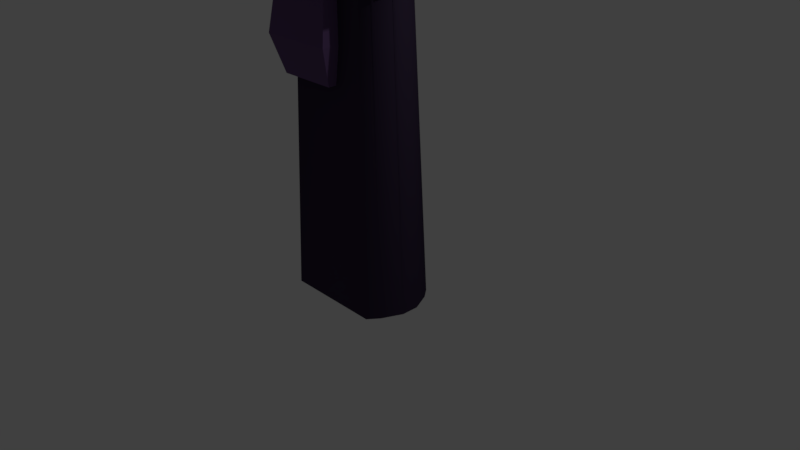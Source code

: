 # Source: boat_sailbuilding.blend  (saved by Blender 2.79.0; exported with 4.5.12 LTS)
import bpy
from mathutils import Matrix  # noqa: F401  (used for matrix-valued properties, if any)

bpy.ops.wm.read_factory_settings(use_empty=True)
scene = bpy.context.scene
scene.name = 'Scene'

# ---- collections
col_collection_1 = bpy.data.collections.new('Collection 1'); scene.collection.children.link(col_collection_1)
col_collection_2 = bpy.data.collections.new('Collection 2'); scene.collection.children.link(col_collection_2)
col_collection_2.hide_render = True
col_collection_2.hide_viewport = True

# ---- materials (node trees are filled in below, after node groups)
mat_x = bpy.data.materials.new('材质')
mat_x.alpha_threshold = 0.0
mat_x.use_transparent_shadow = False
mat_x.diffuse_color = (0.1445, 0.081, 0.2067, 1.0)
mat_x.roughness = 0.5
mat_material = bpy.data.materials.new('Material')
mat_material.alpha_threshold = 0.0
mat_material.use_transparent_shadow = False
mat_material.diffuse_color = (0.04935, 0.03346, 0.07036, 1.0)
mat_material.roughness = 0.5
mat_material.line_color = (0.0, 0.0, 0.0, 1.0)
mat_001 = bpy.data.materials.new('材质.001')
mat_001.alpha_threshold = 0.0
mat_001.use_transparent_shadow = False
mat_001.diffuse_color = (0.7427, 0.5053, 0.1716, 1.0)
mat_001.roughness = 0.5

# ---- node groups
ng_auto_smooth = bpy.data.node_groups.new('Auto Smooth', 'GeometryNodeTree')
_s = ng_auto_smooth.interface.new_socket(name='Geometry', in_out='OUTPUT', socket_type='NodeSocketGeometry')
_s = ng_auto_smooth.interface.new_socket(name='Geometry', in_out='INPUT', socket_type='NodeSocketGeometry')
_s = ng_auto_smooth.interface.new_socket(name='Angle', in_out='INPUT', socket_type='NodeSocketFloat')
_s.subtype = 'ANGLE'
_s.min_value = 0.0
_s.max_value = 3.142
ng_auto_smooth.is_modifier = True
_N = ng_auto_smooth.nodes; _L = ng_auto_smooth.links
n0 = _N.new('NodeGroupOutput'); n0.name = 'Group Output'; n0.location = (480, -100)
n1 = _N.new('NodeGroupInput'); n1.name = 'Group Input'; n1.location = (-420, -300)
n2 = _N.new('NodeGroupInput'); n2.name = 'Group Input.001'; n2.location = (-60, -100)
n3 = _N.new('GeometryNodeSetShadeSmooth'); n3.name = 'Set Shade Smooth'; n3.location = (120, -100)
n3.domain = 'EDGE'
n4 = _N.new('GeometryNodeSetShadeSmooth'); n4.name = 'Set Shade Smooth.001'; n4.location = (300, -100)
n5 = _N.new('GeometryNodeInputMeshEdgeAngle'); n5.name = 'Edge Angle'; n5.location = (-420, -220)
n6 = _N.new('GeometryNodeInputEdgeSmooth'); n6.name = 'Is Edge Smooth'; n6.location = (-60, -160)
n7 = _N.new('GeometryNodeInputShadeSmooth'); n7.name = 'Is Face Smooth'; n7.location = (-240, -340)
n8 = _N.new('FunctionNodeBooleanMath'); n8.name = 'Boolean Math'; n8.location = (-60, -220)
n9 = _N.new('FunctionNodeCompare'); n9.name = 'Compare'; n9.location = (-240, -180)
n9.operation = 'LESS_EQUAL'
_L.new(n5.outputs[0], n9.inputs[0])
_L.new(n4.outputs[0], n0.inputs[0])
_L.new(n1.outputs[1], n9.inputs[1])
_L.new(n9.outputs[0], n8.inputs[0])
_L.new(n7.outputs[0], n8.inputs[1])
_L.new(n2.outputs[0], n3.inputs[0])
_L.new(n6.outputs[0], n3.inputs[1])
_L.new(n3.outputs[0], n4.inputs[0])
_L.new(n8.outputs[0], n3.inputs[2])
n0.is_active_output = True

# ---- material node trees

# ---- world
world_world = bpy.data.worlds.new('World'); scene.world = world_world
world_world.color = (0.05088, 0.05088, 0.05088)
world_world.use_sun_shadow = False
world_world.sun_shadow_jitter_overblur = 0.0
world_world.cycles.sampling_method = 'MANUAL'

# ---- cameras
cam_camera = bpy.data.cameras.new('Camera')
cam_camera.clip_end = 100.0
cam_camera.lens = 35.0
cam_camera.sensor_width = 32.0
cam_camera.sensor_height = 18.0
cam_camera.ortho_scale = 7.314
cam_camera.dof.focus_distance = 0.0
cam_camera.dof.aperture_fstop = 128.0

# ---- lights
light_lamp = bpy.data.lights.new('Lamp', 'POINT')
light_lamp.transmission_factor = 0.0
light_lamp.cutoff_distance = 30.0
light_lamp.energy = 100.0
light_lamp.shadow_buffer_clip_start = 1.001
light_lamp.shadow_soft_size = 0.1
light_lamp.shadow_maximum_resolution = 0.006
light_lamp.use_absolute_resolution = True

# ---- meshes
me_009 = bpy.data.meshes.new('立方体.009')
me_009.from_pydata([(-0.8113, -0.5445, -0.811), (-0.7984, -0.5445, 0.6679), (-0.8113, 0.5445, -0.811), (-0.7984, 0.5445, 0.6679), (-0.01799, -0.5445, -0.811), (-0.01799, -0.5445, 0.6679), (-0.01799, 0.5445, -0.811), (-0.01799, 0.5445, 0.6679), (-0.9796, -0.6441, -0.3425), (-0.9796, 0.6441, -0.3425), (0.02477, 0.6441, -0.3425), (0.02477, -0.6441, -0.3425)], [], [(8, 1, 3, 9), (9, 3, 7, 10), (10, 7, 5, 11), (11, 5, 1, 8), (2, 6, 4, 0), (7, 3, 1, 5), (4, 11, 8, 0), (6, 10, 11, 4), (2, 9, 10, 6), (0, 8, 9, 2)])
me_009.materials.append(mat_x)
me_009.use_remesh_preserve_volume = False
me_009.use_remesh_preserve_attributes = False
me_009.use_mirror_vertex_groups = False
me_009.update()
me_008 = bpy.data.meshes.new('立方体.008')
me_008.from_pydata([(0.2521, -0.4364, -1.0), (0.2521, -0.3779, 1.0), (0.2521, 0.4364, -1.0), (0.2521, 0.3779, 1.0), (0.7484, -0.322, -0.8857), (0.6817, -0.2554, 0.8739), (0.7484, 0.322, -0.8857), (0.6817, 0.2554, 0.8739), (0.2521, -0.4753, 0.0), (0.2521, 0.4753, 0.0), (0.9541, 0.3282, 0.1261), (0.9541, -0.3282, 0.1261), (0.6358, 0.3779, 1.0), (0.6358, -0.3779, 1.0), (0.9676, 0.352, -0.1143), (0.9676, -0.352, -0.1143), (0.5699, 0.2554, 0.8332), (0.5699, -0.2554, 0.8332), (0.8422, 0.3282, 0.08537), (0.8422, -0.3282, 0.08537), (1.0, 0.4753, 0.0), (0.716, 0.4364, -1.0), (0.716, -0.4364, -1.0), (1.0, -0.4753, 0.0), (0.8021, 0.352, -0.06726), (0.583, 0.322, -0.8387), (0.583, -0.322, -0.8387), (0.8021, -0.352, -0.06726)], [], [(8, 1, 3, 9), (9, 3, 12, 20), (5, 11, 19, 17), (23, 13, 1, 8), (2, 21, 22, 0), (12, 3, 1, 13), (22, 23, 8, 0), (14, 15, 27, 24), (2, 9, 20, 21), (0, 8, 9, 2), (5, 7, 12, 13), (7, 10, 20, 12), (11, 5, 13, 23), (10, 11, 23, 20), (18, 16, 17, 19), (7, 5, 17, 16), (11, 10, 18, 19), (10, 7, 16, 18), (14, 6, 21, 20), (6, 4, 22, 21), (4, 15, 23, 22), (15, 14, 20, 23), (25, 24, 27, 26), (4, 6, 25, 26), (15, 4, 26, 27), (6, 14, 24, 25)])
me_008.polygons.foreach_set('material_index', [0, 0, 1, 0, 0, 0, 0, 1, 0, 0, 0, 0, 0, 0, 0, 1, 1, 1, 0, 0, 0, 0, 0, 1, 1, 1])
me_008.materials.append(mat_x)
me_008.materials.append(mat_material)
me_008.use_remesh_preserve_volume = False
me_008.use_remesh_preserve_attributes = False
me_008.use_mirror_vertex_groups = False
me_008.update()
me_cube_001 = bpy.data.meshes.new('Cube.001')
me_cube_001.from_pydata([(0.5227, 0.5227, -0.5227), (0.5227, -0.5227, -0.5227), (-0.7867, -0.5227, -0.5227), (-0.7867, 0.5227, -0.5227), (-0.1399, 0.04963, 14.79), (-0.1399, -0.04963, 14.79), (-0.551, -0.04963, 14.79), (-0.551, 0.04963, 14.79), (0.639, 0.3793, -0.5176), (0.639, -0.3793, -0.5176), (-0.02356, 0.03602, 14.79), (-0.02356, -0.03602, 14.79), (0.7628, 0.1161, -0.5123), (0.7628, -0.1161, -0.5123), (0.1003, 0.01102, 14.8), (0.1003, -0.01102, 14.8)], [], [(0, 1, 2, 3), (4, 7, 6, 5), (5, 1, 9, 11), (1, 5, 6, 2), (2, 6, 7, 3), (4, 0, 3, 7), (10, 11, 15, 14), (0, 4, 10, 8), (1, 0, 8, 9), (4, 5, 11, 10), (12, 14, 15, 13), (8, 10, 14, 12), (11, 9, 13, 15), (9, 8, 12, 13)])
me_cube_001.materials.append(mat_material)
me_cube_001.use_remesh_preserve_volume = False
me_cube_001.use_remesh_preserve_attributes = False
me_cube_001.use_mirror_vertex_groups = False
me_cube_001.update()
me_007 = bpy.data.meshes.new('立方体.007')
me_007.from_pydata([(-0.4526, -4.966, -0.5329), (-0.4526, -4.966, -0.09169), (-0.4526, 4.966, -0.5329), (-0.4526, 4.966, -0.09169), (0.7303, -4.966, -0.5329), (0.6405, -4.966, -0.2344), (0.7303, 4.966, -0.5329), (0.6405, 4.966, -0.2344), (-0.4526, -5.053, -0.5329), (-0.4526, -5.248, -0.09169), (-0.4526, 5.248, -0.09169), (-0.4526, 5.053, -0.5329), (0.7303, 5.053, -0.5329), (0.7303, -5.053, -0.5329), (-0.4656, 5.73, 0.5333), (0.1815, 5.73, 0.4757), (0.4719, 5.608, 0.1772), (0.1815, -5.73, 0.4757), (0.4719, -5.608, 0.1772), (-0.4656, -5.73, 0.5333), (-0.4656, -5.857, 0.1772), (-0.4656, -5.927, 0.5333), (-0.4656, 5.927, 0.5333), (-0.4656, 5.857, 0.1772), (0.2713, 5.857, 0.1772), (0.1815, 5.927, 0.4757), (0.1815, -5.927, 0.4757), (0.2713, -5.857, 0.1772)], [], [(0, 1, 3, 2), (6, 2, 11, 12), (6, 7, 5, 4), (9, 8, 20, 21), (2, 6, 4, 0), (7, 3, 1, 5), (3, 7, 15, 14), (13, 4, 18, 27), (8, 13, 27, 20), (5, 1, 19, 17), (12, 11, 23, 24), (2, 3, 10, 11), (1, 0, 8, 9), (0, 4, 13, 8), (15, 16, 24, 25), (23, 22, 25, 24), (27, 26, 21, 20), (17, 19, 21, 26), (18, 17, 26, 27), (14, 15, 25, 22), (10, 3, 14, 22), (4, 5, 17, 18), (1, 9, 21, 19), (7, 6, 16, 15), (11, 10, 22, 23), (6, 12, 24, 16)])
me_007.materials.append(mat_material)
me_007.use_remesh_preserve_volume = False
me_007.use_remesh_preserve_attributes = False
me_007.use_mirror_vertex_groups = False
me_007.update()
me_006 = bpy.data.meshes.new('立方体.006')
me_006.from_pydata([(-0.5106, -3.58, -0.1802), (-0.5106, -3.397, 0.2452), (-0.5106, 3.58, -0.1802), (-0.5106, 3.397, 0.2452), (0.5666, -3.58, -0.1802), (0.4546, -3.397, 0.1153), (0.5666, 3.58, -0.1802), (0.4546, 3.397, 0.1153)], [], [(0, 1, 3, 2), (2, 3, 7, 6), (6, 7, 5, 4), (4, 5, 1, 0), (2, 6, 4, 0), (7, 3, 1, 5)])
me_006.materials.append(mat_material)
me_006.use_remesh_preserve_volume = False
me_006.use_remesh_preserve_attributes = False
me_006.use_mirror_vertex_groups = False
me_006.update()
me_005 = bpy.data.meshes.new('立方体.005')
me_005.from_pydata([(-0.2817, -2.729, -0.1131), (-0.2817, -2.729, 0.1433), (-0.2817, 2.729, -0.1131), (-0.2817, 2.729, 0.1433), (0.1669, -2.729, -0.1131), (0.1669, -2.729, 0.0406), (0.1669, 2.729, -0.1131), (0.1669, 2.729, 0.0406), (-0.2817, 0.0, -0.1131), (-0.2817, 0.0, 0.2536), (0.5112, 0.0, -0.1131), (0.5112, 0.0, 0.05736)], [], [(8, 9, 3, 2), (2, 3, 7, 6), (10, 11, 5, 4), (4, 5, 1, 0), (8, 10, 4, 0), (11, 9, 1, 5), (7, 3, 9, 11), (2, 6, 10, 8), (6, 7, 11, 10), (0, 1, 9, 8)])
me_005.materials.append(mat_material)
me_005.use_remesh_preserve_volume = False
me_005.use_remesh_preserve_attributes = False
me_005.use_mirror_vertex_groups = False
me_005.update()
me_004 = bpy.data.meshes.new('立方体.004')
me_004.from_pydata([(-0.5701, -1.956, 5.299), (-0.4713, -1.956, 5.299), (-0.5701, 1.956, 5.299), (-0.4713, 1.956, 5.299), (-0.5701, -1.956, 4.675), (-0.4713, -1.956, 4.675), (-0.5701, 1.956, 4.675), (-0.4713, 1.956, 4.675), (-0.5701, 0.0, 5.51), (-0.2408, 0.0, 5.51), (-0.5701, 0.0, 4.472), (-0.2408, 0.0, 4.472)], [], [(8, 9, 3, 2), (2, 3, 7, 6), (10, 11, 5, 4), (4, 5, 1, 0), (8, 10, 4, 0), (11, 9, 1, 5), (7, 3, 9, 11), (2, 6, 10, 8), (6, 7, 11, 10), (0, 1, 9, 8)])
me_004.materials.append(mat_001)
me_004.use_remesh_preserve_volume = False
me_004.use_remesh_preserve_attributes = False
me_004.use_mirror_vertex_groups = False
me_004.update()
me_010 = bpy.data.meshes.new('立方体.010')
me_010.from_pydata([(0.2272, -1.388, -1.301), (0.2272, -1.388, 1.0), (0.2272, -0.1056, -1.301), (0.2272, -0.1056, 1.0), (1.0, -1.388, -1.301), (1.0, -1.388, 1.0), (1.0, -0.1056, -1.301), (1.0, -0.1056, 1.0)], [], [(0, 1, 3, 2), (2, 3, 7, 6), (6, 7, 5, 4), (4, 5, 1, 0), (2, 6, 4, 0), (7, 3, 1, 5)])
me_010.use_remesh_preserve_volume = False
me_010.use_remesh_preserve_attributes = False
me_010.use_mirror_vertex_groups = False
me_010.update()
me_003 = bpy.data.meshes.new('立方体.003')
me_003.from_pydata([(-0.5701, -1.956, 5.51), (-0.2408, -1.956, 5.51), (-0.5701, 1.956, 5.51), (-0.2408, 1.956, 5.51), (-0.5701, -1.956, 4.472), (-0.2408, -1.956, 4.472), (-0.5701, 1.956, 4.472), (-0.2408, 1.956, 4.472)], [], [(0, 1, 3, 2), (2, 3, 7, 6), (6, 7, 5, 4), (4, 5, 1, 0), (2, 6, 4, 0), (7, 3, 1, 5)])
me_003.use_remesh_preserve_volume = False
me_003.use_remesh_preserve_attributes = False
me_003.use_mirror_vertex_groups = False
me_003.update()
me_002 = bpy.data.meshes.new('立方体.002')
me_002.from_pydata([(-0.6512, -2.729, 4.538), (-0.6512, -2.729, 4.904), (-0.6512, 2.729, 4.538), (-0.6512, 2.729, 4.904), (0.1416, -2.729, 4.538), (0.1416, -2.729, 4.802), (0.1416, 2.729, 4.538), (0.1416, 2.729, 4.802)], [], [(0, 1, 3, 2), (2, 3, 7, 6), (6, 7, 5, 4), (4, 5, 1, 0), (2, 6, 4, 0), (7, 3, 1, 5)])
me_002.use_remesh_preserve_volume = False
me_002.use_remesh_preserve_attributes = False
me_002.use_mirror_vertex_groups = False
me_002.update()
me_001 = bpy.data.meshes.new('立方体.001')
me_001.from_pydata([(-0.7292, -3.58, 4.495), (-0.7292, -3.58, 4.921), (-0.7292, 3.58, 4.495), (-0.7292, 3.58, 4.921), (0.2611, -3.58, 4.495), (0.2611, -3.58, 4.832), (0.2611, 3.58, 4.495), (0.2611, 3.58, 4.832)], [], [(0, 1, 3, 2), (2, 3, 7, 6), (6, 7, 5, 4), (4, 5, 1, 0), (2, 6, 4, 0), (7, 3, 1, 5)])
me_001.use_remesh_preserve_volume = False
me_001.use_remesh_preserve_attributes = False
me_001.use_mirror_vertex_groups = False
me_001.update()
me_x = bpy.data.meshes.new('立方体')
me_x.from_pydata([(-0.7292, -4.966, 4.495), (-0.7292, -4.966, 4.936), (-0.7292, 4.966, 4.495), (-0.7292, 4.966, 4.936), (0.3003, -4.966, 4.495), (0.3003, -4.966, 4.844), (0.3003, 4.966, 4.495), (0.3003, 4.966, 4.844)], [], [(0, 1, 3, 2), (2, 3, 7, 6), (6, 7, 5, 4), (4, 5, 1, 0), (2, 6, 4, 0), (7, 3, 1, 5)])
me_x.use_remesh_preserve_volume = False
me_x.use_remesh_preserve_attributes = False
me_x.use_mirror_vertex_groups = False
me_x.update()
me_cube = bpy.data.meshes.new('Cube')
me_cube.from_pydata([(0.5227, 0.5227, -0.5227), (0.5227, -0.5227, -0.5227), (-0.7867, -0.5227, -0.5227), (-0.7867, 0.5227, -0.5227), (-0.1399, 0.04963, 14.79), (-0.1399, -0.04963, 14.79), (-0.551, -0.04963, 14.79), (-0.551, 0.04963, 14.79)], [], [(0, 1, 2, 3), (4, 7, 6, 5), (0, 4, 5, 1), (1, 5, 6, 2), (2, 6, 7, 3), (4, 0, 3, 7)])
me_cube.materials.append(mat_material)
me_cube.use_remesh_preserve_volume = False
me_cube.use_remesh_preserve_attributes = False
me_cube.use_mirror_vertex_groups = False
me_cube.update()

# ---- objects
ob_009 = bpy.data.objects.new('立方体.009', me_009)
ob_008 = bpy.data.objects.new('立方体.008', me_008)
ob_cube_001 = bpy.data.objects.new('Cube.001', me_cube_001)
ob_007 = bpy.data.objects.new('立方体.007', me_007)
ob_006 = bpy.data.objects.new('立方体.006', me_006)
ob_005 = bpy.data.objects.new('立方体.005', me_005)
ob_004 = bpy.data.objects.new('立方体.004', me_004)
ob_lamp = bpy.data.objects.new('Lamp', light_lamp)
ob_camera = bpy.data.objects.new('Camera', cam_camera)
ob_010 = bpy.data.objects.new('立方体.010', me_010)
ob_003 = bpy.data.objects.new('立方体.003', me_003)
ob_002 = bpy.data.objects.new('立方体.002', me_002)
ob_001 = bpy.data.objects.new('立方体.001', me_001)
ob_x = bpy.data.objects.new('立方体', me_x)
ob_cube = bpy.data.objects.new('Cube', me_cube)

# ---- transforms, parenting, visibility, modifiers, constraints
ob_009.location = (0.0, 0.0, 3.138)
ob_009.lineart.crease_threshold = 0.0
ob_008.location = (0.0, 0.0, 4.495)
ob_008.lineart.crease_threshold = 0.0
ob_cube_001.location = (0.0, 0.0, 0.0)
ob_cube_001.lock_rotations_4d = False
ob_cube_001.empty_display_type = 'ARROWS'
ob_cube_001.lineart.crease_threshold = 0.0
_m = ob_cube_001.modifiers.new('Set Split Normals', 'NORMAL_EDIT')
ob_007.location = (-0.2766, 0.0, 5.028)
ob_007.lineart.crease_threshold = 0.0
_m = ob_007.modifiers.new('Auto Smooth', 'NODES')
_m.node_group = ng_auto_smooth
_gi = [s.identifier for s in ng_auto_smooth.interface.items_tree if s.item_type == 'SOCKET' and s.in_out == 'INPUT']
_m[_gi[1]] = 0.5236  # Angle
ob_006.location = (-0.2186, 0.0, 6.777)
ob_006.lineart.crease_threshold = 0.0
_m = ob_006.modifiers.new('Set Split Normals', 'NORMAL_EDIT')
ob_005.location = (-0.3696, 0.0, 9.451)
ob_005.lineart.crease_threshold = 0.0
_m = ob_005.modifiers.new('Set Split Normals', 'NORMAL_EDIT')
ob_004.location = (0.0, 0.0, 6.158)
ob_004.lineart.crease_threshold = 0.0
ob_lamp.location = (4.076, 1.005, 5.904)
ob_lamp.rotation_euler = (0.6503, 0.05522, 1.866)
ob_lamp.lock_rotations_4d = False
ob_lamp.empty_display_type = 'ARROWS'
ob_lamp.color = (0.0, 0.0, 0.0, 0.0)
ob_lamp.lineart.crease_threshold = 0.0
ob_camera.location = (7.481, -6.508, 5.344)
ob_camera.rotation_euler = (1.109, 0.0, 0.8149)
ob_camera.lock_rotations_4d = False
ob_camera.empty_display_type = 'ARROWS'
ob_camera.color = (0.0, 0.0, 0.0, 0.0)
ob_camera.display_type = 'WIRE'
ob_camera.lineart.crease_threshold = 0.0
ob_010.location = (0.08117, 0.4641, 4.675)
ob_010.scale = (0.6218, 0.6218, 0.6218)
ob_010.lineart.crease_threshold = 0.0
ob_003.location = (0.0, 0.0, 6.158)
ob_003.lineart.crease_threshold = 0.0
ob_002.location = (0.0, 0.0, 4.8)
ob_002.lineart.crease_threshold = 0.0
ob_001.location = (0.0, 0.0, 2.102)
ob_001.lineart.crease_threshold = 0.0
ob_x.location = (0.0, 0.0, 0.0)
ob_x.lineart.crease_threshold = 0.0
ob_cube.location = (0.0, 0.0, 0.0)
ob_cube.lock_rotations_4d = False
ob_cube.empty_display_type = 'ARROWS'
ob_cube.lineart.crease_threshold = 0.0

# ---- collection membership
col_collection_1.objects.link(ob_009)
col_collection_1.objects.link(ob_008)
col_collection_1.objects.link(ob_cube_001)
col_collection_1.objects.link(ob_007)
col_collection_1.objects.link(ob_006)
col_collection_1.objects.link(ob_005)
col_collection_1.objects.link(ob_004)
col_collection_1.objects.link(ob_lamp)
col_collection_1.objects.link(ob_camera)
col_collection_2.objects.link(ob_010)
col_collection_2.objects.link(ob_003)
col_collection_2.objects.link(ob_002)
col_collection_2.objects.link(ob_001)
col_collection_2.objects.link(ob_x)
col_collection_2.objects.link(ob_cube)

# ---- scene / render settings (as saved in the file)
scene.camera = ob_camera
scene.frame_start = 1; scene.frame_end = 250; scene.frame_set(1)
scene.render.engine = 'BLENDER_EEVEE_NEXT'
scene.render.resolution_percentage = 50
scene.render.dither_intensity = 0.0
scene.cycles.use_denoising = False
scene.cycles.samples = 128
scene.cycles.sampling_pattern = 'TABULATED_SOBOL'
scene.cycles.use_adaptive_sampling = False
scene.cycles.use_light_tree = False
scene.cycles.blur_glossy = 0.0
scene.cycles.sample_clamp_indirect = 0.0
scene.view_settings.view_transform = 'Standard'
bpy.context.view_layer.update()
